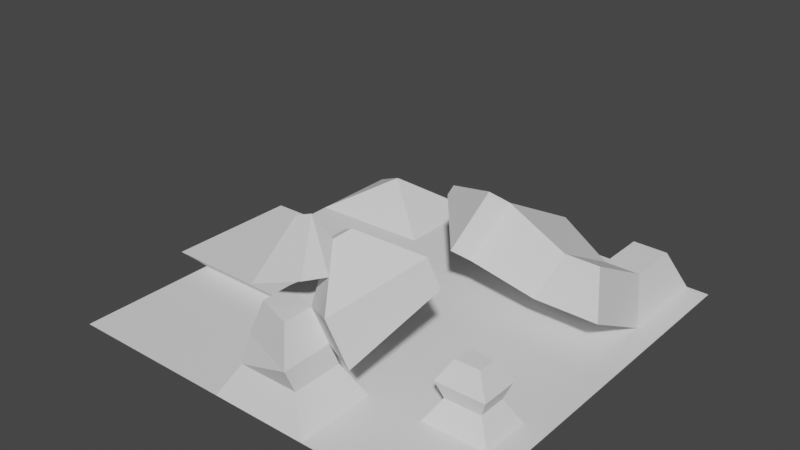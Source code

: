 # Source: HOME.blend  (saved by Blender 2.80.75; exported with 4.5.12 LTS)
import bpy
from mathutils import Matrix  # noqa: F401  (used for matrix-valued properties, if any)

bpy.ops.wm.read_factory_settings(use_empty=True)
scene = bpy.context.scene
scene.name = 'Scene'

# ---- world
world_world = bpy.data.worlds.new('World'); scene.world = world_world
world_world.use_nodes = True; world_world.node_tree.nodes.clear()
_N = world_world.node_tree.nodes; _L = world_world.node_tree.links
n0 = _N.new('ShaderNodeOutputWorld'); n0.name = 'World Output'; n0.location = (300, 300)
n1 = _N.new('ShaderNodeBackground'); n1.name = 'Background'; n1.location = (10, 300)
n1.inputs[0].default_value = (0.05088, 0.05088, 0.05088, 1.0)
_L.new(n1.outputs[0], n0.inputs[0])
n0.is_active_output = True
world_world.color = (0.05088, 0.05088, 0.05088)
world_world.use_sun_shadow = False
world_world.sun_shadow_jitter_overblur = 0.0

# ---- meshes
me_plane = bpy.data.meshes.new('Plane')
me_plane.from_pydata([(-7.117, -7.285, -0.09922), (7.285, -7.285, -0.09922), (-7.117, 7.117, -0.09922), (7.285, 7.117, -0.09922), (-7.117, -4.405, -0.09922), (7.285, -4.405, -0.09922), (-2.66, -7.285, -0.09922), (-2.736, 7.276, -0.09922), (-2.717, -4.495, -0.09922), (2.312, -7.285, -0.09922), (2.274, 7.197, -0.09922), (2.284, -4.45, -0.09922), (7.285, 1.416, -0.09922), (-7.089, 1.407, -0.09922), (-2.727, 1.453, -0.09922), (2.279, 1.434, -0.09922), (2.312, -7.285, -0.09922), (2.274, 7.197, -0.09922), (2.284, -4.45, -0.09922), (2.279, 1.434, -0.09922), (6.495, -7.285, -0.09922), (6.489, 7.129, -0.09922), (6.491, -4.412, -0.09922), (6.49, 1.419, -0.09922), (-7.117, -2.331, -0.09922), (7.285, -2.331, -0.09922), (-2.721, -2.376, -0.09922), (2.282, -2.354, -0.09922), (2.282, -2.354, -0.09922), (6.49, -2.335, -0.09922), (-1.163, 7.251, -0.09922), (-1.147, -4.481, -0.09922), (-1.099, -7.285, -0.09922), (-1.155, 1.447, -0.09922), (-1.15, -2.369, -0.09922), (-7.117, -2.331, -0.09922), (7.285, -2.331, -0.09922), (-2.721, -2.376, -0.09922), (2.282, -2.354, -0.09922), (2.282, -2.354, -0.09922), (6.49, -2.335, -0.09922), (-1.15, -2.369, -0.09922), (7.285, 3.729, -0.09922), (-2.731, 3.816, -0.09922), (2.277, 3.773, -0.09922), (-7.117, 3.729, -0.09922), (2.277, 3.773, -0.09922), (6.49, 3.736, -0.09922), (-1.158, 3.802, -0.09922), (6.729, -7.285, -0.09922), (6.725, 7.126, -0.09922), (6.726, -4.41, -0.09922), (6.726, 1.418, -0.09922), (6.726, -2.334, -0.09922), (6.726, -2.334, -0.09922), (6.725, 3.734, -0.09922), (-7.117, -2.67, -0.09922), (7.285, -2.67, -0.09922), (-2.72, -2.722, -0.09922), (2.282, -2.696, -0.09922), (2.282, -2.696, -0.09922), (6.49, -2.674, -0.09922), (-1.15, -2.714, -0.09922), (6.726, -2.673, -0.09922), (4.213, 7.166, -0.09922), (4.219, -4.432, -0.09922), (4.216, 1.427, -0.09922), (4.236, -7.285, -0.09922), (4.218, -2.345, -0.09922), (4.218, -2.345, -0.09922), (4.215, 3.756, -0.09922), (4.218, -2.686, -0.09922), (-4.869, 5.531, 1.152), (-4.982, 5.527, 1.152), (-4.869, 5.441, 1.152), (-4.982, 5.439, 1.152), (-2.09, -2.927, 0.4677), (-2.098, 2.003, 0.4677), (-7.715, 1.945, 0.4677), (-7.751, -2.869, 0.4677), (5.991, -4.033, 0.7011), (5.991, -3.06, 0.7011), (4.718, -4.045, 0.7011), (4.718, -3.066, 0.7011), (6.219, -4.206, 1.27), (6.219, -2.883, 1.27), (4.49, -4.222, 1.27), (4.489, -2.892, 1.27), (5.783, -3.876, 2.0), (5.783, -3.22, 2.0), (4.926, -3.883, 2.0), (4.926, -3.225, 2.0), (5.973, 4.513, 1.349), (5.973, 6.365, 1.349), (4.73, 6.385, 1.349), (4.731, 4.524, 1.349), (6.467, 1.126, 1.293), (4.192, 1.146, 1.293), (5.95, 1.903, 2.741), (4.708, 1.914, 2.741), (2.606, 5.383, 1.963), (1.931, 4.38, 0.071), (2.577, 1.973, 3.782), (1.902, 0.9699, 1.889), (0.2231, 3.877, 2.506), (0.1081, 3.706, 2.184), (0.2181, 3.295, 2.816), (0.1031, 3.124, 2.494), (2.122, 1.474, 4.209), (1.447, 0.4704, 2.316), (-0.2367, 2.796, 3.243), (-0.3517, 2.625, 2.921), (-0.4716, -6.761, 0.993), (1.671, -6.761, 0.993), (1.653, -4.98, 0.993), (-0.5018, -4.999, 0.993), (-0.4716, -6.387, 1.85), (1.671, -7.142, 1.85), (1.653, -5.355, 1.85), (-0.5018, -4.615, 1.85), (-0.04008, -6.179, 3.004), (1.229, -6.626, 3.004), (1.219, -5.567, 3.004), (-0.05799, -5.129, 3.004), (2.077, -2.9, 2.809), (0.7146, -2.432, 2.809), (1.803, -3.034, 3.538), (0.9953, -2.756, 3.538), (2.567, -6.442, 3.549), (3.138, -6.163, 2.031), (3.336, -3.106, 4.253), (3.697, -2.93, 3.293), (1.634, -3.746, 4.301), (1.297, -5.207, 3.993), (2.519, -3.788, 4.714), (2.075, -5.712, 4.307), (1.474, -4.414, 5.021), (1.368, -4.871, 4.924), (1.75, -4.427, 5.15), (1.612, -5.029, 5.023), (1.768, -6.442, 4.389), (0.03517, -6.621, 3.759), (1.246, -5.434, 5.819), (0.7039, -5.49, 5.622)], [], [(55, 42, 3, 50), (49, 1, 5, 51), (0, 6, 8, 4), (2, 45, 75, 73), (11, 31, 115, 114), (48, 44, 10, 30), (34, 27, 15, 33), (26, 14, 77, 76), (53, 25, 12, 52), (27, 28, 19, 15), (9, 16, 18, 11), (44, 46, 17, 10), (68, 29, 23, 66), (67, 20, 22, 65), (70, 47, 96, 97), (69, 40, 29, 68), (38, 39, 28, 27), (54, 36, 25, 53), (35, 37, 26, 24), (41, 38, 27, 34), (37, 41, 34, 26), (26, 34, 33, 14), (43, 48, 30, 7), (6, 32, 31, 8), (58, 62, 41, 37), (62, 59, 38, 41), (56, 58, 37, 35), (63, 57, 36, 54), (59, 60, 39, 38), (71, 61, 40, 69), (14, 33, 48, 43), (66, 23, 47, 70), (15, 19, 46, 44), (33, 15, 44, 48), (13, 14, 43, 45), (52, 12, 42, 55), (23, 52, 55, 47), (61, 63, 54, 40), (40, 54, 53, 29), (29, 53, 52, 23), (20, 49, 51, 22), (47, 55, 50, 21), (22, 51, 63, 61), (71, 65, 82, 83), (11, 18, 60, 59), (51, 5, 57, 63), (4, 8, 58, 56), (31, 11, 59, 62), (8, 31, 62, 58), (18, 65, 71, 60), (19, 66, 70, 46), (60, 71, 69, 39), (39, 69, 68, 28), (46, 70, 64, 17), (16, 67, 65, 18), (28, 68, 66, 19), (75, 74, 72, 73), (43, 7, 72, 74), (45, 43, 74, 75), (7, 2, 73, 72), (79, 76, 77, 78), (14, 13, 78, 77), (13, 24, 79, 78), (24, 26, 76, 79), (81, 83, 87, 85), (61, 71, 83, 81), (22, 61, 81, 80), (65, 22, 80, 82), (85, 87, 91, 89), (80, 81, 85, 84), (83, 82, 86, 87), (82, 80, 84, 86), (90, 88, 89, 91), (84, 85, 89, 88), (87, 86, 90, 91), (86, 84, 88, 90), (95, 92, 93, 94), (47, 21, 93, 92), (21, 64, 94, 93), (64, 70, 95, 94), (97, 96, 98, 99), (47, 92, 98, 96), (92, 95, 99, 98), (99, 95, 100, 102), (102, 100, 104, 106), (70, 97, 103, 101), (97, 99, 102, 103), (95, 70, 101, 100), (104, 105, 107, 106), (107, 103, 109, 111), (101, 103, 107, 105), (100, 101, 105, 104), (109, 108, 110, 111), (103, 102, 108, 109), (102, 106, 110, 108), (106, 107, 111, 110), (113, 114, 118, 117), (9, 11, 114, 113), (31, 32, 112, 115), (32, 9, 113, 112), (118, 119, 125, 124), (114, 115, 119, 118), (112, 113, 117, 116), (115, 112, 116, 119), (120, 121, 122, 123), (116, 117, 121, 120), (119, 116, 120, 123), (117, 118, 122, 121), (124, 125, 127, 126), (122, 118, 129, 128), (119, 123, 127, 125), (123, 122, 126, 127), (128, 129, 131, 130), (126, 122, 133, 132), (118, 124, 131, 129), (124, 126, 130, 131), (134, 132, 136, 138), (122, 128, 135, 133), (128, 130, 134, 135), (130, 126, 132, 134), (136, 137, 139, 138), (135, 134, 138, 139), (135, 139, 142, 140), (132, 133, 137, 136), (141, 140, 142, 143), (139, 137, 143, 142), (137, 133, 141, 143), (133, 135, 140, 141)])
_uv = me_plane.uv_layers.new(name='UVMap')
_uv.uv.foreach_set('vector', [0.9614, 0.7648, 1.0, 0.7648, 1.0, 1.0, 0.9614, 1.0, 0.9614, 0.0, 1.0, 0.0, 1.0, 0.2, 0.9614, 0.1999, 0.0, 0.0, 0.3095, 0.0, 0.3095, 0.2, 0.0, 0.2, 0.0, 0.0, 0.0, 0.0, 0.0, 0.0, 0.0, 0.0, 0.6547, 0.2, 0.4179, 0.2, 0.4179, 0.2, 0.6547, 0.2, 0.4179, 0.7648, 0.6547, 0.7648, 0.6547, 1.0, 0.4179, 1.0, 0.4179, 0.368, 0.6547, 0.4205, 0.6547, 0.6042, 0.4179, 0.6042, 0.3095, 0.344, 0.3095, 0.6042, 0.3095, 0.6042, 0.3095, 0.344, 0.9614, 0.3439, 1.0, 0.344, 1.0, 0.6042, 0.9614, 0.6042, 0.6547, 0.4205, 0.6547, 0.3435, 0.6547, 0.6042, 0.6547, 0.6042, 0.6547, 0.0, 0.6547, 0.0, 0.6546, 0.1995, 0.6547, 0.2, 0.6547, 0.7648, 0.6547, 0.765, 0.6547, 1.0, 0.6547, 1.0, 0.7883, 0.3437, 0.9452, 0.3439, 0.9452, 0.6042, 0.7883, 0.6042, 0.7883, 0.0, 0.9452, 0.0, 0.9452, 0.1999, 0.7882, 0.1997, 0.7883, 0.7649, 0.9452, 0.7648, 0.9452, 0.7648, 0.7883, 0.7649, 0.7883, 0.3048, 0.9452, 0.3439, 0.9452, 0.3439, 0.7883, 0.3437, 0.6547, 0.4152, 0.6546, 0.2714, 0.6547, 0.3435, 0.6547, 0.4205, 0.9614, 0.3439, 1.0, 0.344, 1.0, 0.344, 0.9614, 0.3439, 0.0, 0.344, 0.3095, 0.344, 0.3095, 0.344, 0.0, 0.344, 0.4179, 0.368, 0.6547, 0.4152, 0.6547, 0.4205, 0.4179, 0.368, 0.3095, 0.344, 0.4179, 0.368, 0.4179, 0.368, 0.3095, 0.344, 0.3095, 0.344, 0.4179, 0.368, 0.4179, 0.6042, 0.3095, 0.6042, 0.3095, 0.7648, 0.4179, 0.7648, 0.4179, 1.0, 0.3095, 1.0, 0.3095, 0.0, 0.4179, 0.0, 0.4179, 0.2, 0.3095, 0.2, 0.3095, 0.3205, 0.4179, 0.3406, 0.4179, 0.368, 0.3095, 0.344, 0.4179, 0.3406, 0.6547, 0.3772, 0.6547, 0.4152, 0.4179, 0.368, 0.0, 0.3205, 0.3095, 0.3205, 0.3095, 0.344, 0.0, 0.344, 0.9614, 0.3204, 1.0, 0.3205, 1.0, 0.344, 0.9614, 0.3439, 0.6547, 0.3772, 0.6546, 0.2635, 0.6546, 0.2714, 0.6547, 0.4152, 0.7883, 0.2897, 0.9452, 0.3204, 0.9452, 0.3439, 0.7883, 0.3048, 0.3095, 0.6042, 0.4179, 0.6042, 0.4179, 0.7648, 0.3095, 0.7648, 0.7883, 0.6042, 0.9452, 0.6042, 0.9452, 0.7648, 0.7883, 0.7649, 0.6547, 0.6042, 0.6547, 0.6042, 0.6547, 0.765, 0.6547, 0.7648, 0.4179, 0.6042, 0.6547, 0.6042, 0.6547, 0.7648, 0.4179, 0.7648, 0.0, 0.6042, 0.3095, 0.6042, 0.3095, 0.7648, 0.0, 0.7648, 0.9614, 0.6042, 1.0, 0.6042, 1.0, 0.7648, 0.9614, 0.7648, 0.9452, 0.6042, 0.9614, 0.6042, 0.9614, 0.7648, 0.9452, 0.7648, 0.9452, 0.3204, 0.9614, 0.3204, 0.9614, 0.3439, 0.9452, 0.3439, 0.9452, 0.3439, 0.9614, 0.3439, 0.9614, 0.3439, 0.9452, 0.3439, 0.9452, 0.3439, 0.9614, 0.3439, 0.9614, 0.6042, 0.9452, 0.6042, 0.9452, 0.0, 0.9614, 0.0, 0.9614, 0.1999, 0.9452, 0.1999, 0.9452, 0.7648, 0.9614, 0.7648, 0.9614, 1.0, 0.9452, 1.0, 0.9452, 0.1999, 0.9614, 0.1999, 0.9614, 0.3204, 0.9452, 0.3204, 0.7883, 0.2897, 0.7882, 0.1997, 0.7882, 0.1997, 0.7883, 0.2897, 0.6547, 0.2, 0.6546, 0.1995, 0.6546, 0.2635, 0.6547, 0.3772, 0.9614, 0.1999, 1.0, 0.2, 1.0, 0.3205, 0.9614, 0.3204, 0.0, 0.2, 0.3095, 0.2, 0.3095, 0.3205, 0.0, 0.3205, 0.4179, 0.2, 0.6547, 0.2, 0.6547, 0.3772, 0.4179, 0.3406, 0.3095, 0.2, 0.4179, 0.2, 0.4179, 0.3406, 0.3095, 0.3205, 0.6546, 0.1995, 0.7882, 0.1997, 0.7883, 0.2897, 0.6546, 0.2635, 0.6547, 0.6042, 0.7883, 0.6042, 0.7883, 0.7649, 0.6547, 0.765, 0.6546, 0.2635, 0.7883, 0.2897, 0.7883, 0.3048, 0.6546, 0.2714, 0.6546, 0.2714, 0.7883, 0.3048, 0.7883, 0.3437, 0.6547, 0.3435, 0.6547, 0.765, 0.7883, 0.7649, 0.7883, 1.0, 0.6547, 1.0, 0.6547, 0.0, 0.7883, 0.0, 0.7882, 0.1997, 0.6546, 0.1995, 0.6547, 0.3435, 0.7883, 0.3437, 0.7883, 0.6042, 0.6547, 0.6042, 0.0, 0.7648, 0.3095, 0.7648, 0.3095, 1.0, 0.0, 1.0, 0.3095, 0.7648, 0.3095, 1.0, 0.3095, 1.0, 0.3095, 0.7648, 0.0, 0.7648, 0.3095, 0.7648, 0.3095, 0.7648, 0.0, 0.7648, 0.0, 0.0, 0.0, 0.0, 0.0, 0.0, 0.0, 0.0, 0.0, 0.344, 0.3095, 0.344, 0.3095, 0.6042, 0.0, 0.6042, 0.3095, 0.6042, 0.0, 0.6042, 0.0, 0.6042, 0.3095, 0.6042, 0.0, 0.0, 0.0, 0.0, 0.0, 0.0, 0.0, 0.0, 0.0, 0.344, 0.3095, 0.344, 0.3095, 0.344, 0.0, 0.344, 0.9452, 0.3204, 0.7883, 0.2897, 0.7883, 0.2897, 0.9452, 0.3204, 0.9452, 0.3204, 0.7883, 0.2897, 0.7883, 0.2897, 0.9452, 0.3204, 0.9452, 0.1999, 0.9452, 0.3204, 0.9452, 0.3204, 0.9452, 0.1999, 0.7882, 0.1997, 0.9452, 0.1999, 0.9452, 0.1999, 0.7882, 0.1997, 0.9452, 0.3204, 0.7883, 0.2897, 0.7883, 0.2897, 0.9452, 0.3204, 0.9452, 0.1999, 0.9452, 0.3204, 0.9452, 0.3204, 0.9452, 0.1999, 0.7883, 0.2897, 0.7882, 0.1997, 0.7882, 0.1997, 0.7883, 0.2897, 0.7882, 0.1997, 0.9452, 0.1999, 0.9452, 0.1999, 0.7882, 0.1997, 0.7882, 0.1997, 0.9452, 0.1999, 0.9452, 0.3204, 0.7883, 0.2897, 0.9452, 0.1999, 0.9452, 0.3204, 0.9452, 0.3204, 0.9452, 0.1999, 0.7883, 0.2897, 0.7882, 0.1997, 0.7882, 0.1997, 0.7883, 0.2897, 0.7882, 0.1997, 0.9452, 0.1999, 0.9452, 0.1999, 0.7882, 0.1997, 0.7883, 0.7649, 0.9452, 0.7648, 0.9452, 1.0, 0.7883, 1.0, 0.9452, 0.7648, 0.9452, 1.0, 0.9452, 1.0, 0.9452, 0.7648, 0.0, 0.0, 0.0, 0.0, 0.0, 0.0, 0.0, 0.0, 0.7883, 1.0, 0.7883, 0.7649, 0.7883, 0.7649, 0.7883, 1.0, 0.7883, 0.7649, 0.9452, 0.7648, 0.9452, 0.7648, 0.7883, 0.7649, 0.9452, 0.7648, 0.9452, 0.7648, 0.9452, 0.7648, 0.9452, 0.7648, 0.9452, 0.7648, 0.7883, 0.7649, 0.7883, 0.7649, 0.9452, 0.7648, 0.7883, 0.7649, 0.7883, 0.7649, 0.7883, 0.7649, 0.7883, 0.7649, 0.7883, 0.7649, 0.7883, 0.7649, 0.7883, 0.7649, 0.7883, 0.7649, 0.7883, 0.7649, 0.7883, 0.7649, 0.7883, 0.7649, 0.7883, 0.7649, 0.7883, 0.7649, 0.7883, 0.7649, 0.7883, 0.7649, 0.7883, 0.7649, 0.7883, 0.7649, 0.7883, 0.7649, 0.7883, 0.7649, 0.7883, 0.7649, 0.7883, 0.7649, 0.7883, 0.7649, 0.7883, 0.7649, 0.7883, 0.7649, 0.7883, 0.7649, 0.7883, 0.7649, 0.7883, 0.7649, 0.7883, 0.7649, 0.7883, 0.7649, 0.7883, 0.7649, 0.7883, 0.7649, 0.7883, 0.7649, 0.7883, 0.7649, 0.7883, 0.7649, 0.7883, 0.7649, 0.7883, 0.7649, 0.7883, 0.7649, 0.7883, 0.7649, 0.7883, 0.7649, 0.7883, 0.7649, 0.7883, 0.7649, 0.7883, 0.7649, 0.7883, 0.7649, 0.7883, 0.7649, 0.7883, 0.7649, 0.7883, 0.7649, 0.7883, 0.7649, 0.7883, 0.7649, 0.7883, 0.7649, 0.7883, 0.7649, 0.7883, 0.7649, 0.7883, 0.7649, 0.6547, 0.0, 0.6547, 0.2, 0.6547, 0.2, 0.6547, 0.0, 0.6547, 0.0, 0.6547, 0.2, 0.6547, 0.2, 0.6547, 0.0, 0.4179, 0.2, 0.4179, 0.0, 0.4179, 0.0, 0.4179, 0.2, 0.0, 0.0, 0.0, 0.0, 0.0, 0.0, 0.0, 0.0, 0.6547, 0.2, 0.4179, 0.2, 0.4179, 0.2, 0.6547, 0.2, 0.6547, 0.2, 0.4179, 0.2, 0.4179, 0.2, 0.6547, 0.2, 0.0, 0.0, 0.0, 0.0, 0.0, 0.0, 0.0, 0.0, 0.4179, 0.2, 0.4179, 0.0, 0.4179, 0.0, 0.4179, 0.2, 0.4179, 0.0, 0.6547, 0.0, 0.6547, 0.2, 0.4179, 0.2, 0.0, 0.0, 0.0, 0.0, 0.0, 0.0, 0.0, 0.0, 0.4179, 0.2, 0.4179, 0.0, 0.4179, 0.0, 0.4179, 0.2, 0.6547, 0.0, 0.6547, 0.2, 0.6547, 0.2, 0.6547, 0.0, 0.6547, 0.2, 0.4179, 0.2, 0.4179, 0.2, 0.6547, 0.2, 0.6547, 0.2, 0.6547, 0.2, 0.6547, 0.2, 0.6547, 0.2, 0.4179, 0.2, 0.4179, 0.2, 0.4179, 0.2, 0.4179, 0.2, 0.4179, 0.2, 0.6547, 0.2, 0.6547, 0.2, 0.4179, 0.2, 0.6547, 0.2, 0.6547, 0.2, 0.6547, 0.2, 0.6547, 0.2, 0.6547, 0.2, 0.6547, 0.2, 0.6547, 0.2, 0.6547, 0.2, 0.6547, 0.2, 0.6547, 0.2, 0.6547, 0.2, 0.6547, 0.2, 0.6547, 0.2, 0.6547, 0.2, 0.6547, 0.2, 0.6547, 0.2, 0.6547, 0.2, 0.6547, 0.2, 0.6547, 0.2, 0.6547, 0.2, 0.6547, 0.2, 0.6547, 0.2, 0.6547, 0.2, 0.6547, 0.2, 0.6547, 0.2, 0.6547, 0.2, 0.6547, 0.2, 0.6547, 0.2, 0.6547, 0.2, 0.6547, 0.2, 0.6547, 0.2, 0.6547, 0.2, 0.6547, 0.2, 0.6547, 0.2, 0.6547, 0.2, 0.6547, 0.2, 0.6547, 0.2, 0.6547, 0.2, 0.6547, 0.2, 0.6547, 0.2, 0.6547, 0.2, 0.6547, 0.2, 0.6547, 0.2, 0.6547, 0.2, 0.6547, 0.2, 0.6547, 0.2, 0.6547, 0.2, 0.6547, 0.2, 0.6547, 0.2, 0.6547, 0.2, 0.6547, 0.2, 0.6547, 0.2, 0.6547, 0.2, 0.6547, 0.2, 0.6547, 0.2, 0.6547, 0.2, 0.6547, 0.2, 0.6547, 0.2, 0.6547, 0.2, 0.6547, 0.2, 0.6547, 0.2, 0.6547, 0.2, 0.6547, 0.2, 0.6547, 0.2])
me_plane.use_remesh_preserve_volume = False
me_plane.use_remesh_preserve_attributes = False
me_plane.use_mirror_vertex_groups = False
me_plane.update()

# ---- objects
ob_plane = bpy.data.objects.new('Plane', me_plane)

# ---- transforms, parenting, visibility, modifiers, constraints
ob_plane.location = (0.0, 0.0, 0.0)
ob_plane.lineart.crease_threshold = 0.0

# ---- collection membership
scene.collection.objects.link(ob_plane)

# ---- scene / render settings (as saved in the file)
scene.frame_start = 1; scene.frame_end = 250; scene.frame_set(1)
scene.render.engine = 'BLENDER_EEVEE_NEXT'
scene.cycles.use_denoising = False
scene.cycles.samples = 128
scene.cycles.sampling_pattern = 'TABULATED_SOBOL'
scene.cycles.use_adaptive_sampling = False
scene.cycles.use_light_tree = False
scene.view_settings.view_transform = 'Filmic'
bpy.context.view_layer.update()

# ---- added for rendering (the .blend has no active camera and no usable light): camera, sun
cam_auto = bpy.data.cameras.new('AutoCamera')
cam_auto.lens = 50.0
cam_auto.sensor_width = 36.0
cam_auto.clip_end = 1000.0
ob_auto_camera = bpy.data.objects.new('AutoCamera', cam_auto)
scene.collection.objects.link(ob_auto_camera)
ob_auto_camera.location = (19.8922, -24.1543, 18.96)
ob_auto_camera.rotation_euler = (1.09748, -7.21219e-08, 0.694738)
scene.camera = ob_auto_camera
light_auto_sun = bpy.data.lights.new('AutoSun', 'SUN')
light_auto_sun.energy = 3.0
light_auto_sun.angle = 0.0523599
ob_auto_sun = bpy.data.objects.new('AutoSun', light_auto_sun)
scene.collection.objects.link(ob_auto_sun)
ob_auto_sun.rotation_euler = (0.872665, 0.174533, 0.523599)
bpy.context.view_layer.update()

